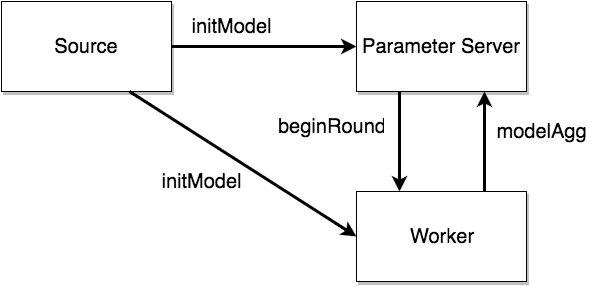

The diagram above was exported from draw.io. Its source (the exported page's mxGraphModel, read from the mxfile embedded in the PNG):
<mxGraphModel dx="1194" dy="733" grid="1" gridSize="10" guides="1" tooltips="1" connect="1" arrows="1" fold="1" page="1" pageScale="1" pageWidth="826" pageHeight="1169" background="#ffffff" math="0" shadow="0">
  <root>
    <mxCell id="0" />
    <mxCell id="1" parent="0" />
    <mxCell id="3" value="&lt;font style=&quot;font-size: 20px&quot;&gt;Source&lt;/font&gt;" style="whiteSpace=wrap;html=1;shadow=1;" vertex="1" parent="1">
      <mxGeometry x="60" y="100" width="170" height="90" as="geometry" />
    </mxCell>
    <mxCell id="4" value="&lt;font style=&quot;font-size: 20px&quot;&gt;Parameter Server&lt;/font&gt;" style="whiteSpace=wrap;html=1;shadow=1;" vertex="1" parent="1">
      <mxGeometry x="415" y="100" width="170" height="90" as="geometry" />
    </mxCell>
    <mxCell id="6" value="&lt;font style=&quot;font-size: 20px&quot;&gt;Worker&lt;/font&gt;" style="whiteSpace=wrap;html=1;shadow=1;" vertex="1" parent="1">
      <mxGeometry x="415" y="290" width="170" height="90" as="geometry" />
    </mxCell>
    <mxCell id="8" value="" style="endArrow=classic;html=1;strokeWidth=3;entryX=0.25;entryY=0;exitX=0.25;exitY=1;" edge="1" parent="1" source="4" target="6">
      <mxGeometry x="445" y="190" width="50" height="50" as="geometry">
        <mxPoint x="445" y="190" as="sourcePoint" />
        <mxPoint x="445" y="250" as="targetPoint" />
      </mxGeometry>
    </mxCell>
    <mxCell id="14" value="" style="endArrow=classic;html=1;strokeWidth=3;entryX=0;entryY=0.5;exitX=0.75;exitY=1;" edge="1" target="6" parent="1" source="3">
      <mxGeometry x="290" y="175" width="50" height="50" as="geometry">
        <mxPoint x="290" y="175" as="sourcePoint" />
        <mxPoint x="198" y="315" as="targetPoint" />
      </mxGeometry>
    </mxCell>
    <mxCell id="15" value="" style="endArrow=classic;html=1;strokeWidth=3;entryX=0;entryY=0.5;exitX=1;exitY=0.5;" edge="1" source="3" parent="1" target="4">
      <mxGeometry x="510" y="350" width="50" height="50" as="geometry">
        <mxPoint x="510" y="350" as="sourcePoint" />
        <mxPoint x="603" y="490" as="targetPoint" />
      </mxGeometry>
    </mxCell>
    <mxCell id="16" value="" style="endArrow=classic;html=1;strokeWidth=3;exitX=0.75;exitY=0;entryX=0.75;entryY=1;" edge="1" parent="1" source="6" target="4">
      <mxGeometry x="455" y="200" width="50" height="50" as="geometry">
        <mxPoint x="455" y="200" as="sourcePoint" />
        <mxPoint x="455" y="260" as="targetPoint" />
      </mxGeometry>
    </mxCell>
    <mxCell id="17" value="&lt;font style=&quot;font-size: 20px&quot;&gt;initModel&lt;/font&gt;" style="text;html=1;strokeColor=none;fillColor=none;align=center;verticalAlign=middle;whiteSpace=wrap;overflow=hidden;shadow=1;" vertex="1" parent="1">
      <mxGeometry x="230" y="105" width="120" height="40" as="geometry" />
    </mxCell>
    <mxCell id="18" value="&lt;font style=&quot;font-size: 20px&quot;&gt;initModel&lt;/font&gt;" style="text;html=1;strokeColor=none;fillColor=none;align=center;verticalAlign=middle;whiteSpace=wrap;overflow=hidden;shadow=1;" vertex="1" parent="1">
      <mxGeometry x="200" y="260" width="120" height="40" as="geometry" />
    </mxCell>
    <mxCell id="19" value="&lt;font style=&quot;font-size: 20px&quot;&gt;beginRound&lt;/font&gt;" style="text;html=1;strokeColor=none;fillColor=none;align=center;verticalAlign=middle;whiteSpace=wrap;overflow=hidden;shadow=1;" vertex="1" parent="1">
      <mxGeometry x="335" y="210" width="110" height="30" as="geometry" />
    </mxCell>
    <mxCell id="23" value="&lt;font style=&quot;font-size: 20px&quot;&gt;modelAgg&lt;/font&gt;" style="text;html=1;strokeColor=none;fillColor=none;align=center;verticalAlign=middle;whiteSpace=wrap;overflow=hidden;shadow=1;" vertex="1" parent="1">
      <mxGeometry x="540" y="210" width="120" height="40" as="geometry" />
    </mxCell>
  </root>
</mxGraphModel>